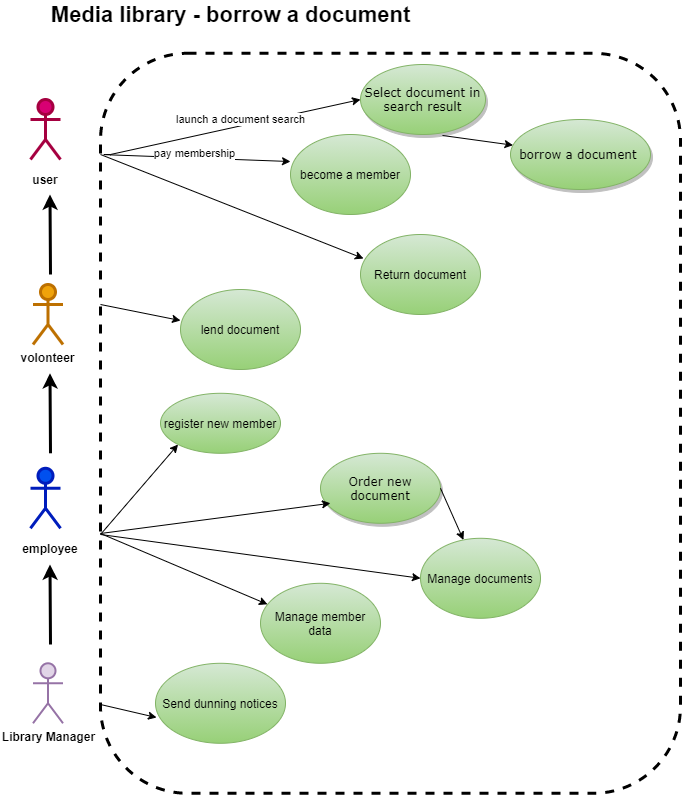

The diagram above was exported from draw.io. Its source (the exported page's mxGraphModel, read from the mxfile embedded in the PNG):
<mxGraphModel dx="1422" dy="705" grid="1" gridSize="10" guides="1" tooltips="1" connect="1" arrows="0" fold="1" page="1" pageScale="1" pageWidth="1100" pageHeight="850" background="#ffffff" math="0" shadow="0">
  <root>
    <mxCell id="0" />
    <mxCell id="1" parent="0" />
    <mxCell id="evtoZ5QGOY1nZSOL6clW-192" value="" style="rounded=1;whiteSpace=wrap;html=1;strokeWidth=3;fillColor=none;dashed=1;" vertex="1" parent="1">
      <mxGeometry x="120" y="68.79" width="580" height="740" as="geometry" />
    </mxCell>
    <mxCell id="1ea317790d2ca983-1" value="Select document in search result" style="ellipse;whiteSpace=wrap;html=1;rounded=0;shadow=1;comic=0;labelBackgroundColor=none;strokeWidth=1;fontFamily=Verdana;fontSize=12;align=center;fillColor=#d5e8d4;strokeColor=#82b366;gradientColor=#97d077;" parent="1" vertex="1">
      <mxGeometry x="380" y="80" width="125" height="70" as="geometry" />
    </mxCell>
    <mxCell id="1ea317790d2ca983-2" value="borrow a document&amp;nbsp;" style="ellipse;whiteSpace=wrap;html=1;rounded=0;shadow=1;comic=0;labelBackgroundColor=none;strokeWidth=1;fontFamily=Verdana;fontSize=12;align=center;gradientColor=#97d077;fillColor=#d5e8d4;strokeColor=#82b366;" parent="1" vertex="1">
      <mxGeometry x="530" y="135" width="140" height="70" as="geometry" />
    </mxCell>
    <mxCell id="evtoZ5QGOY1nZSOL6clW-38" value="" style="endArrow=classic;html=1;entryX=0;entryY=0.5;entryDx=0;entryDy=0;" edge="1" parent="1" target="1ea317790d2ca983-1">
      <mxGeometry width="50" height="50" relative="1" as="geometry">
        <mxPoint x="130" y="170" as="sourcePoint" />
        <mxPoint x="220" y="170" as="targetPoint" />
        <Array as="points" />
      </mxGeometry>
    </mxCell>
    <mxCell id="evtoZ5QGOY1nZSOL6clW-82" value="launch a document search" style="edgeLabel;html=1;align=center;verticalAlign=middle;resizable=0;points=[];" vertex="1" connectable="0" parent="evtoZ5QGOY1nZSOL6clW-38">
      <mxGeometry x="0.1511" y="-2" relative="1" as="geometry">
        <mxPoint x="-14" y="-5.37" as="offset" />
      </mxGeometry>
    </mxCell>
    <mxCell id="evtoZ5QGOY1nZSOL6clW-48" value="register new member" style="ellipse;whiteSpace=wrap;html=1;gradientColor=#97d077;fillColor=#d5e8d4;strokeColor=#82b366;" vertex="1" parent="1">
      <mxGeometry x="180" y="408.78999999999996" width="120" height="60" as="geometry" />
    </mxCell>
    <mxCell id="evtoZ5QGOY1nZSOL6clW-93" value="" style="endArrow=classic;html=1;strokeColor=#000000;entryX=0;entryY=0.338;entryDx=0;entryDy=0;entryPerimeter=0;" edge="1" parent="1" target="evtoZ5QGOY1nZSOL6clW-158">
      <mxGeometry width="50" height="50" relative="1" as="geometry">
        <mxPoint x="130" y="170" as="sourcePoint" />
        <mxPoint x="470" y="240" as="targetPoint" />
        <Array as="points">
          <mxPoint x="120" y="170" />
        </Array>
      </mxGeometry>
    </mxCell>
    <mxCell id="evtoZ5QGOY1nZSOL6clW-159" value="pay membership" style="edgeLabel;html=1;align=center;verticalAlign=middle;resizable=0;points=[];" vertex="1" connectable="0" parent="evtoZ5QGOY1nZSOL6clW-93">
      <mxGeometry x="0.3169" y="1" relative="1" as="geometry">
        <mxPoint x="-28.63" y="-5.25" as="offset" />
      </mxGeometry>
    </mxCell>
    <mxCell id="evtoZ5QGOY1nZSOL6clW-112" value="" style="endArrow=classic;html=1;strokeColor=#000000;exitX=0.656;exitY=1.014;exitDx=0;exitDy=0;exitPerimeter=0;" edge="1" parent="1" source="1ea317790d2ca983-1" target="1ea317790d2ca983-2">
      <mxGeometry width="50" height="50" relative="1" as="geometry">
        <mxPoint x="610" y="220" as="sourcePoint" />
        <mxPoint x="660" y="170" as="targetPoint" />
      </mxGeometry>
    </mxCell>
    <mxCell id="evtoZ5QGOY1nZSOL6clW-113" value="Manage documents" style="ellipse;whiteSpace=wrap;html=1;gradientColor=#97d077;fillColor=#d5e8d4;strokeColor=#82b366;" vertex="1" parent="1">
      <mxGeometry x="440" y="553.79" width="120" height="80" as="geometry" />
    </mxCell>
    <mxCell id="evtoZ5QGOY1nZSOL6clW-114" value="Manage member&lt;br&gt;data" style="ellipse;whiteSpace=wrap;html=1;gradientColor=#97d077;fillColor=#d5e8d4;strokeColor=#82b366;" vertex="1" parent="1">
      <mxGeometry x="280" y="598.79" width="120" height="80" as="geometry" />
    </mxCell>
    <mxCell id="evtoZ5QGOY1nZSOL6clW-115" value="" style="endArrow=classic;html=1;strokeColor=#000000;entryX=0;entryY=0.5;entryDx=0;entryDy=0;" edge="1" parent="1" target="evtoZ5QGOY1nZSOL6clW-113">
      <mxGeometry width="50" height="50" relative="1" as="geometry">
        <mxPoint x="120" y="550" as="sourcePoint" />
        <mxPoint x="220" y="548.79" as="targetPoint" />
      </mxGeometry>
    </mxCell>
    <mxCell id="evtoZ5QGOY1nZSOL6clW-116" value="" style="endArrow=classic;html=1;strokeColor=#000000;entryX=0.058;entryY=0.263;entryDx=0;entryDy=0;entryPerimeter=0;" edge="1" parent="1" target="evtoZ5QGOY1nZSOL6clW-114">
      <mxGeometry width="50" height="50" relative="1" as="geometry">
        <mxPoint x="120" y="549" as="sourcePoint" />
        <mxPoint x="190" y="548.79" as="targetPoint" />
      </mxGeometry>
    </mxCell>
    <mxCell id="evtoZ5QGOY1nZSOL6clW-125" value="&lt;b&gt;&lt;font style=&quot;font-size: 22px&quot;&gt;Media library - borrow a document&lt;/font&gt;&lt;/b&gt;" style="text;html=1;align=center;verticalAlign=middle;resizable=0;points=[];autosize=1;" vertex="1" parent="1">
      <mxGeometry x="65" y="20" width="370" height="20" as="geometry" />
    </mxCell>
    <object label="Actor" id="evtoZ5QGOY1nZSOL6clW-131">
      <mxCell style="shape=umlActor;verticalLabelPosition=bottom;verticalAlign=top;html=1;outlineConnect=0;fillColor=#d80073;strokeColor=#A50040;fontColor=#ffffff;strokeWidth=3;" vertex="1" parent="1">
        <mxGeometry x="50" y="115" width="30" height="60" as="geometry" />
      </mxCell>
    </object>
    <mxCell id="evtoZ5QGOY1nZSOL6clW-132" value="Actor" style="shape=umlActor;verticalLabelPosition=bottom;verticalAlign=top;html=1;outlineConnect=0;fillColor=#0050ef;strokeColor=#001DBC;fontColor=#ffffff;strokeWidth=3;" vertex="1" parent="1">
      <mxGeometry x="50" y="483.78999999999996" width="30" height="60" as="geometry" />
    </mxCell>
    <mxCell id="evtoZ5QGOY1nZSOL6clW-133" value="Actor" style="shape=umlActor;verticalLabelPosition=bottom;verticalAlign=top;html=1;outlineConnect=0;fillColor=#f0a30a;strokeColor=#BD7000;fontColor=#ffffff;strokeWidth=3;" vertex="1" parent="1">
      <mxGeometry x="52.5" y="299.99999999999994" width="30" height="60" as="geometry" />
    </mxCell>
    <mxCell id="evtoZ5QGOY1nZSOL6clW-134" value="user" style="text;html=1;strokeColor=none;fillColor=none;align=center;verticalAlign=middle;whiteSpace=wrap;rounded=0;fontStyle=1" vertex="1" parent="1">
      <mxGeometry x="45" y="185" width="40" height="20" as="geometry" />
    </mxCell>
    <mxCell id="evtoZ5QGOY1nZSOL6clW-135" value="volonteer" style="text;html=1;strokeColor=none;fillColor=none;align=center;verticalAlign=middle;whiteSpace=wrap;rounded=0;fontStyle=1" vertex="1" parent="1">
      <mxGeometry x="45" y="359.99999999999994" width="45" height="25" as="geometry" />
    </mxCell>
    <mxCell id="evtoZ5QGOY1nZSOL6clW-136" value="employee" style="text;html=1;strokeColor=none;fillColor=none;align=center;verticalAlign=middle;whiteSpace=wrap;rounded=0;fontStyle=1" vertex="1" parent="1">
      <mxGeometry x="50" y="553.79" width="40" height="20" as="geometry" />
    </mxCell>
    <mxCell id="evtoZ5QGOY1nZSOL6clW-137" value="" style="endArrow=classic;html=1;strokeColor=#000000;strokeWidth=3;" edge="1" parent="1">
      <mxGeometry width="50" height="50" relative="1" as="geometry">
        <mxPoint x="70" y="290" as="sourcePoint" />
        <mxPoint x="69.5" y="210" as="targetPoint" />
      </mxGeometry>
    </mxCell>
    <mxCell id="evtoZ5QGOY1nZSOL6clW-148" value="Order new document" style="ellipse;whiteSpace=wrap;html=1;rounded=0;shadow=1;comic=0;labelBackgroundColor=none;strokeWidth=1;fontFamily=Verdana;fontSize=12;align=center;gradientColor=#97d077;strokeColor=#82b366;fillColor=#d5e8d4;" vertex="1" parent="1">
      <mxGeometry x="340" y="468.78999999999996" width="120" height="70" as="geometry" />
    </mxCell>
    <mxCell id="evtoZ5QGOY1nZSOL6clW-149" value="" style="endArrow=classic;html=1;strokeColor=#000000;entryX=0.083;entryY=0.714;entryDx=0;entryDy=0;entryPerimeter=0;" edge="1" parent="1" target="evtoZ5QGOY1nZSOL6clW-148">
      <mxGeometry width="50" height="50" relative="1" as="geometry">
        <mxPoint x="120" y="549" as="sourcePoint" />
        <mxPoint x="230" y="508.78999999999996" as="targetPoint" />
        <Array as="points">
          <mxPoint x="120" y="549" />
        </Array>
      </mxGeometry>
    </mxCell>
    <mxCell id="evtoZ5QGOY1nZSOL6clW-150" value="" style="endArrow=classic;html=1;strokeColor=#000000;exitX=1;exitY=0.5;exitDx=0;exitDy=0;" edge="1" parent="1" source="evtoZ5QGOY1nZSOL6clW-148" target="evtoZ5QGOY1nZSOL6clW-113">
      <mxGeometry width="50" height="50" relative="1" as="geometry">
        <mxPoint x="340" y="498.78999999999996" as="sourcePoint" />
        <mxPoint x="390" y="448.78999999999996" as="targetPoint" />
      </mxGeometry>
    </mxCell>
    <mxCell id="evtoZ5QGOY1nZSOL6clW-153" value="lend document" style="ellipse;whiteSpace=wrap;html=1;gradientColor=#97d077;fillColor=#d5e8d4;strokeColor=#82b366;" vertex="1" parent="1">
      <mxGeometry x="200" y="304.99999999999994" width="120" height="80" as="geometry" />
    </mxCell>
    <mxCell id="evtoZ5QGOY1nZSOL6clW-154" value="" style="endArrow=classic;html=1;strokeColor=#000000;entryX=0;entryY=0.388;entryDx=0;entryDy=0;entryPerimeter=0;" edge="1" parent="1" target="evtoZ5QGOY1nZSOL6clW-153">
      <mxGeometry width="50" height="50" relative="1" as="geometry">
        <mxPoint x="120" y="319.99999999999994" as="sourcePoint" />
        <mxPoint x="190" y="359.99999999999994" as="targetPoint" />
      </mxGeometry>
    </mxCell>
    <mxCell id="evtoZ5QGOY1nZSOL6clW-158" value="become a member" style="ellipse;whiteSpace=wrap;html=1;strokeWidth=1;fillColor=#d5e8d4;gradientColor=#97d077;strokeColor=#82b366;" vertex="1" parent="1">
      <mxGeometry x="310" y="150" width="120" height="80" as="geometry" />
    </mxCell>
    <mxCell id="evtoZ5QGOY1nZSOL6clW-182" value="&lt;b&gt;Library Manager&lt;/b&gt;" style="shape=umlActor;verticalLabelPosition=bottom;verticalAlign=top;html=1;outlineConnect=0;strokeWidth=2;fillColor=#e1d5e7;strokeColor=#9673a6;" vertex="1" parent="1">
      <mxGeometry x="52.5" y="678.79" width="30" height="60" as="geometry" />
    </mxCell>
    <mxCell id="evtoZ5QGOY1nZSOL6clW-186" value="Send dunning notices" style="ellipse;whiteSpace=wrap;html=1;strokeWidth=1;fillColor=#d5e8d4;strokeColor=#82b366;gradientColor=#97d077;" vertex="1" parent="1">
      <mxGeometry x="175" y="678.79" width="130" height="80" as="geometry" />
    </mxCell>
    <mxCell id="evtoZ5QGOY1nZSOL6clW-189" value="" style="endArrow=classic;html=1;strokeColor=#000000;strokeWidth=1;entryX=0.008;entryY=0.678;entryDx=0;entryDy=0;entryPerimeter=0;" edge="1" parent="1" target="evtoZ5QGOY1nZSOL6clW-186">
      <mxGeometry width="50" height="50" relative="1" as="geometry">
        <mxPoint x="120" y="720" as="sourcePoint" />
        <mxPoint x="170" y="720" as="targetPoint" />
      </mxGeometry>
    </mxCell>
    <mxCell id="evtoZ5QGOY1nZSOL6clW-190" value="Return document" style="ellipse;whiteSpace=wrap;html=1;strokeWidth=1;fillColor=#d5e8d4;gradientColor=#97d077;strokeColor=#82b366;" vertex="1" parent="1">
      <mxGeometry x="380" y="250" width="120" height="80" as="geometry" />
    </mxCell>
    <mxCell id="evtoZ5QGOY1nZSOL6clW-191" value="" style="endArrow=classic;html=1;strokeColor=#000000;strokeWidth=1;entryX=0.025;entryY=0.3;entryDx=0;entryDy=0;entryPerimeter=0;" edge="1" parent="1" target="evtoZ5QGOY1nZSOL6clW-190">
      <mxGeometry width="50" height="50" relative="1" as="geometry">
        <mxPoint x="120" y="170" as="sourcePoint" />
        <mxPoint x="210" y="180" as="targetPoint" />
      </mxGeometry>
    </mxCell>
    <mxCell id="evtoZ5QGOY1nZSOL6clW-198" value="" style="endArrow=classic;html=1;strokeColor=#000000;strokeWidth=3;" edge="1" parent="1">
      <mxGeometry width="50" height="50" relative="1" as="geometry">
        <mxPoint x="70" y="468.78999999999996" as="sourcePoint" />
        <mxPoint x="69.5" y="388.78999999999996" as="targetPoint" />
      </mxGeometry>
    </mxCell>
    <mxCell id="evtoZ5QGOY1nZSOL6clW-199" value="" style="endArrow=classic;html=1;strokeColor=#000000;strokeWidth=3;" edge="1" parent="1">
      <mxGeometry width="50" height="50" relative="1" as="geometry">
        <mxPoint x="70" y="660" as="sourcePoint" />
        <mxPoint x="69.5" y="580" as="targetPoint" />
      </mxGeometry>
    </mxCell>
    <mxCell id="evtoZ5QGOY1nZSOL6clW-202" value="" style="endArrow=classic;html=1;strokeColor=#000000;strokeWidth=1;entryX=0;entryY=1;entryDx=0;entryDy=0;" edge="1" parent="1" target="evtoZ5QGOY1nZSOL6clW-48">
      <mxGeometry width="50" height="50" relative="1" as="geometry">
        <mxPoint x="120" y="550" as="sourcePoint" />
        <mxPoint x="190" y="470" as="targetPoint" />
      </mxGeometry>
    </mxCell>
  </root>
</mxGraphModel>